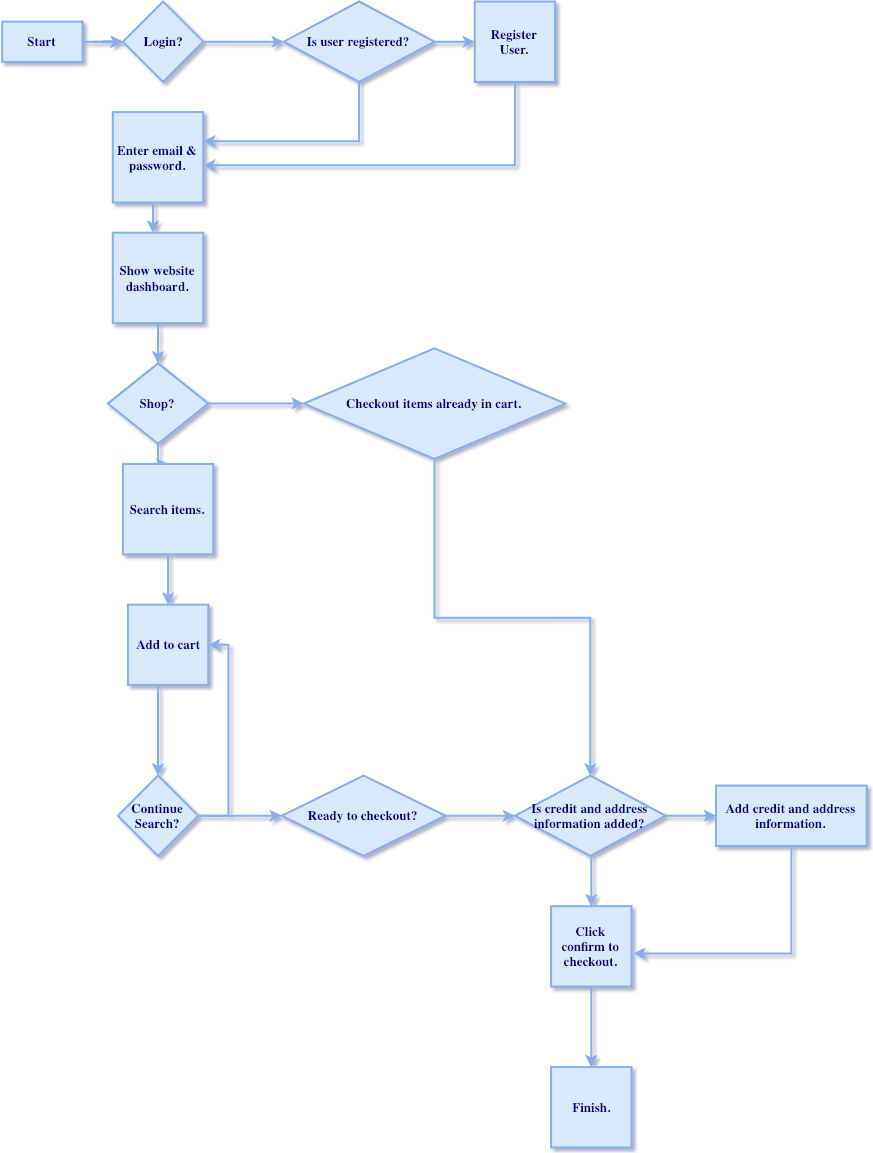

The diagram above was exported from draw.io. Its source (the exported page's mxGraphModel, read from the mxfile embedded in the PNG):
<mxGraphModel dx="950" dy="518" grid="0" gridSize="9" guides="1" tooltips="1" connect="1" arrows="1" fold="1" page="1" pageScale="1" pageWidth="850" pageHeight="1100" background="#ffffff" math="0" shadow="1">
  <root>
    <mxCell id="0" />
    <mxCell id="1" parent="0" />
    <mxCell id="RvoaLnMRWR00WIPdmx5r-3" value="" style="edgeStyle=orthogonalEdgeStyle;rounded=0;html=1;jettySize=auto;orthogonalLoop=1;fillColor=#dae8fc;strokeColor=#85AEEB;shadow=0;comic=0;strokeWidth=2;fontFamily=Garamond;fontColor=#000066;labelBorderColor=none;labelBackgroundColor=none;fontStyle=1;fontSize=13;" edge="1" parent="1" target="RvoaLnMRWR00WIPdmx5r-2">
      <mxGeometry relative="1" as="geometry">
        <mxPoint x="170" y="70" as="sourcePoint" />
      </mxGeometry>
    </mxCell>
    <mxCell id="RvoaLnMRWR00WIPdmx5r-10" value="" style="edgeStyle=orthogonalEdgeStyle;rounded=0;html=1;jettySize=auto;orthogonalLoop=1;fillColor=#dae8fc;strokeColor=#85AEEB;shadow=0;comic=0;strokeWidth=2;fontFamily=Garamond;fontColor=#000066;labelBorderColor=none;labelBackgroundColor=none;fontStyle=1;fontSize=13;" edge="1" parent="1" source="RvoaLnMRWR00WIPdmx5r-2" target="RvoaLnMRWR00WIPdmx5r-9">
      <mxGeometry relative="1" as="geometry" />
    </mxCell>
    <mxCell id="RvoaLnMRWR00WIPdmx5r-2" value="Login?" style="rhombus;whiteSpace=wrap;html=1;fillColor=#dae8fc;strokeColor=#85AEEB;shadow=0;comic=0;strokeWidth=2;fontFamily=Garamond;fontColor=#000066;labelBorderColor=none;labelBackgroundColor=none;fontStyle=1;fontSize=13;" vertex="1" parent="1">
      <mxGeometry x="200" y="30" width="80" height="80" as="geometry" />
    </mxCell>
    <mxCell id="RvoaLnMRWR00WIPdmx5r-50" value="" style="edgeStyle=orthogonalEdgeStyle;rounded=0;html=1;jettySize=auto;orthogonalLoop=1;fillColor=#dae8fc;strokeColor=#85AEEB;shadow=0;comic=0;strokeWidth=2;fontFamily=Garamond;fontColor=#000066;labelBorderColor=none;labelBackgroundColor=none;fontStyle=1;fontSize=13;" edge="1" parent="1" target="RvoaLnMRWR00WIPdmx5r-13">
      <mxGeometry relative="1" as="geometry">
        <mxPoint x="435" y="110" as="sourcePoint" />
        <mxPoint x="319" y="169" as="targetPoint" />
        <Array as="points">
          <mxPoint x="435" y="169" />
        </Array>
      </mxGeometry>
    </mxCell>
    <mxCell id="RvoaLnMRWR00WIPdmx5r-57" style="edgeStyle=orthogonalEdgeStyle;rounded=0;html=1;exitX=1;exitY=0.5;entryX=0;entryY=0.5;jettySize=auto;orthogonalLoop=1;fillColor=#dae8fc;strokeColor=#85AEEB;shadow=0;comic=0;strokeWidth=2;fontFamily=Garamond;fontColor=#000066;labelBorderColor=none;labelBackgroundColor=none;fontStyle=1;fontSize=13;" edge="1" parent="1" source="RvoaLnMRWR00WIPdmx5r-9" target="RvoaLnMRWR00WIPdmx5r-46">
      <mxGeometry relative="1" as="geometry" />
    </mxCell>
    <mxCell id="RvoaLnMRWR00WIPdmx5r-9" value="Is user registered?" style="rhombus;whiteSpace=wrap;html=1;fillColor=#dae8fc;strokeColor=#85AEEB;shadow=0;comic=0;strokeWidth=2;fontFamily=Garamond;fontColor=#000066;labelBorderColor=none;labelBackgroundColor=none;fontStyle=1;fontSize=13;" vertex="1" parent="1">
      <mxGeometry x="360" y="30" width="150" height="80" as="geometry" />
    </mxCell>
    <mxCell id="RvoaLnMRWR00WIPdmx5r-58" style="edgeStyle=orthogonalEdgeStyle;rounded=0;html=1;exitX=0.5;exitY=1;entryX=0.5;entryY=0;jettySize=auto;orthogonalLoop=1;fillColor=#dae8fc;strokeColor=#85AEEB;shadow=0;comic=0;strokeWidth=2;fontFamily=Garamond;fontColor=#000066;labelBorderColor=none;labelBackgroundColor=none;fontStyle=1;fontSize=13;" edge="1" parent="1">
      <mxGeometry relative="1" as="geometry">
        <mxPoint x="225" y="230" as="sourcePoint" />
        <mxPoint x="230" y="260" as="targetPoint" />
      </mxGeometry>
    </mxCell>
    <mxCell id="RvoaLnMRWR00WIPdmx5r-13" value="Enter email &amp;amp; password." style="whiteSpace=wrap;html=1;aspect=fixed;fillColor=#dae8fc;strokeColor=#85AEEB;shadow=0;comic=0;strokeWidth=2;fontFamily=Garamond;fontColor=#000066;labelBorderColor=none;labelBackgroundColor=none;fontStyle=1;fontSize=13;" vertex="1" parent="1">
      <mxGeometry x="190" y="140" width="90" height="90" as="geometry" />
    </mxCell>
    <mxCell id="RvoaLnMRWR00WIPdmx5r-60" style="edgeStyle=orthogonalEdgeStyle;rounded=0;html=1;exitX=0.5;exitY=1;entryX=0.5;entryY=0;jettySize=auto;orthogonalLoop=1;fillColor=#dae8fc;strokeColor=#85AEEB;shadow=0;comic=0;strokeWidth=2;fontFamily=Garamond;fontColor=#000066;labelBorderColor=none;labelBackgroundColor=none;fontStyle=1;fontSize=13;" edge="1" parent="1" source="RvoaLnMRWR00WIPdmx5r-15" target="RvoaLnMRWR00WIPdmx5r-20">
      <mxGeometry relative="1" as="geometry" />
    </mxCell>
    <mxCell id="RvoaLnMRWR00WIPdmx5r-15" value="Show website dashboard." style="whiteSpace=wrap;html=1;aspect=fixed;fillColor=#dae8fc;strokeColor=#85AEEB;shadow=0;comic=0;strokeWidth=2;fontFamily=Garamond;fontColor=#000066;labelBorderColor=none;labelBackgroundColor=none;fontStyle=1;fontSize=13;" vertex="1" parent="1">
      <mxGeometry x="190" y="260" width="90" height="90" as="geometry" />
    </mxCell>
    <mxCell id="RvoaLnMRWR00WIPdmx5r-22" value="" style="edgeStyle=orthogonalEdgeStyle;rounded=0;html=1;jettySize=auto;orthogonalLoop=1;fillColor=#dae8fc;strokeColor=#85AEEB;shadow=0;comic=0;strokeWidth=2;fontFamily=Garamond;fontColor=#000066;labelBorderColor=none;labelBackgroundColor=none;fontStyle=1;fontSize=13;" edge="1" parent="1" source="RvoaLnMRWR00WIPdmx5r-20" target="RvoaLnMRWR00WIPdmx5r-21">
      <mxGeometry relative="1" as="geometry" />
    </mxCell>
    <mxCell id="RvoaLnMRWR00WIPdmx5r-52" value="" style="edgeStyle=orthogonalEdgeStyle;rounded=0;html=1;jettySize=auto;orthogonalLoop=1;fillColor=#dae8fc;strokeColor=#85AEEB;shadow=0;comic=0;strokeWidth=2;fontFamily=Garamond;fontColor=#000066;labelBorderColor=none;labelBackgroundColor=none;fontStyle=1;fontSize=13;" edge="1" parent="1" source="RvoaLnMRWR00WIPdmx5r-20" target="RvoaLnMRWR00WIPdmx5r-51">
      <mxGeometry relative="1" as="geometry">
        <Array as="points">
          <mxPoint x="350" y="430" />
          <mxPoint x="350" y="430" />
        </Array>
      </mxGeometry>
    </mxCell>
    <mxCell id="RvoaLnMRWR00WIPdmx5r-20" value="Shop?" style="rhombus;whiteSpace=wrap;html=1;fillColor=#dae8fc;strokeColor=#85AEEB;shadow=0;comic=0;strokeWidth=2;fontFamily=Garamond;fontColor=#000066;labelBorderColor=none;labelBackgroundColor=none;fontStyle=1;fontSize=13;" vertex="1" parent="1">
      <mxGeometry x="185" y="390" width="100" height="80" as="geometry" />
    </mxCell>
    <mxCell id="RvoaLnMRWR00WIPdmx5r-54" value="" style="edgeStyle=orthogonalEdgeStyle;rounded=0;html=1;jettySize=auto;orthogonalLoop=1;fillColor=#dae8fc;strokeColor=#85AEEB;shadow=0;comic=0;strokeWidth=2;fontFamily=Garamond;fontColor=#000066;labelBorderColor=none;labelBackgroundColor=none;fontStyle=1;fontSize=13;" edge="1" parent="1" source="RvoaLnMRWR00WIPdmx5r-51" target="RvoaLnMRWR00WIPdmx5r-31">
      <mxGeometry relative="1" as="geometry">
        <mxPoint x="570" y="430" as="targetPoint" />
      </mxGeometry>
    </mxCell>
    <mxCell id="RvoaLnMRWR00WIPdmx5r-51" value="Checkout items already in cart." style="rhombus;whiteSpace=wrap;html=1;fillColor=#dae8fc;strokeColor=#85AEEB;shadow=0;comic=0;strokeWidth=2;fontFamily=Garamond;fontColor=#000066;labelBorderColor=none;labelBackgroundColor=none;fontStyle=1;fontSize=13;" vertex="1" parent="1">
      <mxGeometry x="380" y="375" width="260" height="110" as="geometry" />
    </mxCell>
    <mxCell id="RvoaLnMRWR00WIPdmx5r-24" value="" style="edgeStyle=orthogonalEdgeStyle;rounded=0;html=1;jettySize=auto;orthogonalLoop=1;fillColor=#dae8fc;strokeColor=#85AEEB;shadow=0;comic=0;strokeWidth=2;fontFamily=Garamond;fontColor=#000066;labelBorderColor=none;labelBackgroundColor=none;fontStyle=1;fontSize=13;" edge="1" parent="1" source="RvoaLnMRWR00WIPdmx5r-21" target="RvoaLnMRWR00WIPdmx5r-23">
      <mxGeometry relative="1" as="geometry" />
    </mxCell>
    <mxCell id="RvoaLnMRWR00WIPdmx5r-21" value="Search items.&lt;br style=&quot;font-size: 13px;&quot;&gt;" style="whiteSpace=wrap;html=1;aspect=fixed;fillColor=#dae8fc;strokeColor=#85AEEB;shadow=0;comic=0;strokeWidth=2;fontFamily=Garamond;fontColor=#000066;labelBorderColor=none;labelBackgroundColor=none;fontStyle=1;fontSize=13;" vertex="1" parent="1">
      <mxGeometry x="200" y="490" width="90" height="90" as="geometry" />
    </mxCell>
    <mxCell id="RvoaLnMRWR00WIPdmx5r-26" value="" style="edgeStyle=orthogonalEdgeStyle;rounded=0;html=1;jettySize=auto;orthogonalLoop=1;entryX=0.5;entryY=0;fillColor=#dae8fc;strokeColor=#85AEEB;shadow=0;comic=0;strokeWidth=2;fontFamily=Garamond;fontColor=#000066;labelBorderColor=none;labelBackgroundColor=none;fontStyle=1;fontSize=13;" edge="1" parent="1" source="RvoaLnMRWR00WIPdmx5r-23" target="RvoaLnMRWR00WIPdmx5r-27">
      <mxGeometry relative="1" as="geometry">
        <mxPoint x="240" y="760" as="targetPoint" />
        <Array as="points">
          <mxPoint x="235" y="730" />
          <mxPoint x="235" y="730" />
        </Array>
      </mxGeometry>
    </mxCell>
    <mxCell id="RvoaLnMRWR00WIPdmx5r-23" value="Add to cart&lt;br style=&quot;font-size: 13px;&quot;&gt;" style="whiteSpace=wrap;html=1;aspect=fixed;fillColor=#dae8fc;strokeColor=#85AEEB;shadow=0;comic=0;strokeWidth=2;fontFamily=Garamond;fontColor=#000066;labelBorderColor=none;labelBackgroundColor=none;fontStyle=1;fontSize=13;" vertex="1" parent="1">
      <mxGeometry x="205" y="630" width="80" height="80" as="geometry" />
    </mxCell>
    <mxCell id="RvoaLnMRWR00WIPdmx5r-28" style="edgeStyle=orthogonalEdgeStyle;rounded=0;html=1;entryX=1;entryY=0.5;jettySize=auto;orthogonalLoop=1;fillColor=#dae8fc;strokeColor=#85AEEB;shadow=0;comic=0;strokeWidth=2;fontFamily=Garamond;fontColor=#000066;labelBorderColor=none;labelBackgroundColor=none;fontStyle=1;fontSize=13;" edge="1" parent="1" source="RvoaLnMRWR00WIPdmx5r-27" target="RvoaLnMRWR00WIPdmx5r-23">
      <mxGeometry relative="1" as="geometry">
        <Array as="points">
          <mxPoint x="305" y="840" />
          <mxPoint x="305" y="670" />
        </Array>
      </mxGeometry>
    </mxCell>
    <mxCell id="RvoaLnMRWR00WIPdmx5r-30" value="" style="edgeStyle=orthogonalEdgeStyle;rounded=0;html=1;jettySize=auto;orthogonalLoop=1;fillColor=#dae8fc;strokeColor=#85AEEB;shadow=0;comic=0;strokeWidth=2;fontFamily=Garamond;fontColor=#000066;labelBorderColor=none;labelBackgroundColor=none;fontStyle=1;fontSize=13;" edge="1" parent="1" source="RvoaLnMRWR00WIPdmx5r-27" target="RvoaLnMRWR00WIPdmx5r-29">
      <mxGeometry relative="1" as="geometry" />
    </mxCell>
    <mxCell id="RvoaLnMRWR00WIPdmx5r-27" value="Continue Search?" style="rhombus;whiteSpace=wrap;html=1;fillColor=#dae8fc;strokeColor=#85AEEB;shadow=0;comic=0;strokeWidth=2;fontFamily=Garamond;fontColor=#000066;labelBorderColor=none;labelBackgroundColor=none;fontStyle=1;fontSize=13;" vertex="1" parent="1">
      <mxGeometry x="195" y="800" width="80" height="80" as="geometry" />
    </mxCell>
    <mxCell id="RvoaLnMRWR00WIPdmx5r-32" value="" style="edgeStyle=orthogonalEdgeStyle;rounded=0;html=1;jettySize=auto;orthogonalLoop=1;fillColor=#dae8fc;strokeColor=#85AEEB;shadow=0;comic=0;strokeWidth=2;fontFamily=Garamond;fontColor=#000066;labelBorderColor=none;labelBackgroundColor=none;fontStyle=1;fontSize=13;" edge="1" parent="1" source="RvoaLnMRWR00WIPdmx5r-29" target="RvoaLnMRWR00WIPdmx5r-31">
      <mxGeometry relative="1" as="geometry" />
    </mxCell>
    <mxCell id="RvoaLnMRWR00WIPdmx5r-29" value="Ready to checkout?" style="rhombus;whiteSpace=wrap;html=1;fillColor=#dae8fc;strokeColor=#85AEEB;shadow=0;comic=0;strokeWidth=2;fontFamily=Garamond;fontColor=#000066;labelBorderColor=none;labelBackgroundColor=none;fontStyle=1;fontSize=13;" vertex="1" parent="1">
      <mxGeometry x="358" y="800" width="163" height="80" as="geometry" />
    </mxCell>
    <mxCell id="RvoaLnMRWR00WIPdmx5r-41" value="" style="edgeStyle=orthogonalEdgeStyle;rounded=0;html=1;jettySize=auto;orthogonalLoop=1;entryX=0;entryY=0.5;fillColor=#dae8fc;strokeColor=#85AEEB;shadow=0;comic=0;strokeWidth=2;fontFamily=Garamond;fontColor=#000066;labelBorderColor=none;labelBackgroundColor=none;fontStyle=1;fontSize=13;" edge="1" parent="1" source="RvoaLnMRWR00WIPdmx5r-31" target="RvoaLnMRWR00WIPdmx5r-42">
      <mxGeometry relative="1" as="geometry">
        <mxPoint x="760" y="840" as="targetPoint" />
      </mxGeometry>
    </mxCell>
    <mxCell id="RvoaLnMRWR00WIPdmx5r-63" style="edgeStyle=orthogonalEdgeStyle;rounded=0;html=1;exitX=0.5;exitY=1;entryX=0.5;entryY=0;jettySize=auto;orthogonalLoop=1;fillColor=#dae8fc;strokeColor=#85AEEB;shadow=0;comic=0;strokeWidth=2;fontFamily=Garamond;fontColor=#000066;labelBorderColor=none;labelBackgroundColor=none;fontStyle=1;fontSize=13;" edge="1" parent="1" source="RvoaLnMRWR00WIPdmx5r-31" target="RvoaLnMRWR00WIPdmx5r-35">
      <mxGeometry relative="1" as="geometry">
        <Array as="points">
          <mxPoint x="666" y="880" />
        </Array>
      </mxGeometry>
    </mxCell>
    <mxCell id="RvoaLnMRWR00WIPdmx5r-31" value="Is credit and address information added?" style="rhombus;whiteSpace=wrap;html=1;fillColor=#dae8fc;strokeColor=#85AEEB;shadow=0;comic=0;strokeWidth=2;fontFamily=Garamond;fontColor=#000066;labelBorderColor=none;labelBackgroundColor=none;fontStyle=1;fontSize=13;" vertex="1" parent="1">
      <mxGeometry x="590" y="800" width="150" height="80" as="geometry" />
    </mxCell>
    <mxCell id="RvoaLnMRWR00WIPdmx5r-39" value="" style="edgeStyle=orthogonalEdgeStyle;rounded=0;html=1;jettySize=auto;orthogonalLoop=1;fillColor=#dae8fc;strokeColor=#85AEEB;shadow=0;comic=0;strokeWidth=2;fontFamily=Garamond;fontColor=#000066;labelBorderColor=none;labelBackgroundColor=none;fontStyle=1;fontSize=13;" edge="1" parent="1" source="RvoaLnMRWR00WIPdmx5r-35" target="RvoaLnMRWR00WIPdmx5r-38">
      <mxGeometry relative="1" as="geometry" />
    </mxCell>
    <mxCell id="RvoaLnMRWR00WIPdmx5r-35" value="Click confirm to checkout." style="whiteSpace=wrap;html=1;aspect=fixed;fillColor=#dae8fc;strokeColor=#85AEEB;shadow=0;comic=0;strokeWidth=2;fontFamily=Garamond;fontColor=#000066;labelBorderColor=none;labelBackgroundColor=none;fontStyle=1;fontSize=13;" vertex="1" parent="1">
      <mxGeometry x="626" y="930" width="80" height="80" as="geometry" />
    </mxCell>
    <mxCell id="RvoaLnMRWR00WIPdmx5r-38" value="Finish." style="whiteSpace=wrap;html=1;aspect=fixed;fillColor=#dae8fc;strokeColor=#85AEEB;shadow=0;comic=0;strokeWidth=2;fontFamily=Garamond;fontColor=#000066;labelBorderColor=none;labelBackgroundColor=none;fontStyle=1;fontSize=13;" vertex="1" parent="1">
      <mxGeometry x="626" y="1090" width="80" height="80" as="geometry" />
    </mxCell>
    <mxCell id="RvoaLnMRWR00WIPdmx5r-64" style="edgeStyle=orthogonalEdgeStyle;rounded=0;html=1;entryX=1.025;entryY=0.588;entryPerimeter=0;jettySize=auto;orthogonalLoop=1;fillColor=#dae8fc;strokeColor=#85AEEB;shadow=0;comic=0;strokeWidth=2;fontFamily=Garamond;fontColor=#000066;labelBorderColor=none;labelBackgroundColor=none;fontStyle=1;fontSize=13;" edge="1" parent="1" source="RvoaLnMRWR00WIPdmx5r-42" target="RvoaLnMRWR00WIPdmx5r-35">
      <mxGeometry relative="1" as="geometry">
        <Array as="points">
          <mxPoint x="865" y="977" />
        </Array>
      </mxGeometry>
    </mxCell>
    <mxCell id="RvoaLnMRWR00WIPdmx5r-42" value="Add credit and address information." style="rounded=0;whiteSpace=wrap;html=1;fillColor=#dae8fc;strokeColor=#85AEEB;shadow=0;comic=0;strokeWidth=2;fontFamily=Garamond;fontColor=#000066;labelBorderColor=none;labelBackgroundColor=none;fontStyle=1;fontSize=13;" vertex="1" parent="1">
      <mxGeometry x="790" y="810" width="150" height="60" as="geometry" />
    </mxCell>
    <mxCell id="RvoaLnMRWR00WIPdmx5r-48" value="" style="edgeStyle=orthogonalEdgeStyle;rounded=0;html=1;jettySize=auto;orthogonalLoop=1;fillColor=#dae8fc;strokeColor=#85AEEB;shadow=0;comic=0;strokeWidth=2;fontFamily=Garamond;fontColor=#000066;labelBorderColor=none;labelBackgroundColor=none;fontStyle=1;fontSize=13;" edge="1" parent="1" source="RvoaLnMRWR00WIPdmx5r-46" target="RvoaLnMRWR00WIPdmx5r-13">
      <mxGeometry relative="1" as="geometry">
        <mxPoint x="560" y="190" as="targetPoint" />
        <Array as="points">
          <mxPoint x="590" y="193" />
        </Array>
      </mxGeometry>
    </mxCell>
    <mxCell id="RvoaLnMRWR00WIPdmx5r-46" value="Register User." style="whiteSpace=wrap;html=1;aspect=fixed;fillColor=#dae8fc;strokeColor=#85AEEB;shadow=0;comic=0;strokeWidth=2;fontFamily=Garamond;fontColor=#000066;labelBorderColor=none;labelBackgroundColor=none;fontStyle=1;fontSize=13;" vertex="1" parent="1">
      <mxGeometry x="550" y="30" width="80" height="80" as="geometry" />
    </mxCell>
    <mxCell id="RvoaLnMRWR00WIPdmx5r-66" value="" style="edgeStyle=orthogonalEdgeStyle;rounded=0;html=1;jettySize=auto;orthogonalLoop=1;fillColor=#dae8fc;strokeColor=#85AEEB;shadow=0;comic=0;strokeWidth=2;fontFamily=Garamond;fontColor=#000066;labelBorderColor=none;labelBackgroundColor=none;fontStyle=1;fontSize=13;" edge="1" parent="1" source="RvoaLnMRWR00WIPdmx5r-65" target="RvoaLnMRWR00WIPdmx5r-2">
      <mxGeometry relative="1" as="geometry" />
    </mxCell>
    <mxCell id="RvoaLnMRWR00WIPdmx5r-65" value="Start&lt;br style=&quot;font-size: 13px;&quot;&gt;" style="rounded=0;whiteSpace=wrap;html=1;fillColor=#dae8fc;strokeColor=#85AEEB;shadow=0;comic=0;strokeWidth=2;fontFamily=Garamond;fontColor=#000066;labelBorderColor=none;labelBackgroundColor=none;fontStyle=1;fontSize=13;" vertex="1" parent="1">
      <mxGeometry x="80" y="50" width="80" height="40" as="geometry" />
    </mxCell>
  </root>
</mxGraphModel>